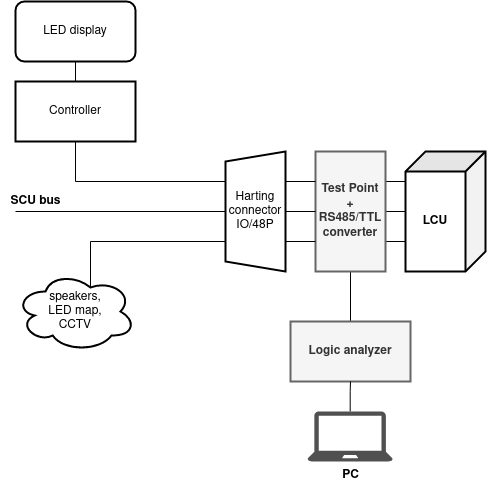

The diagram above was exported from draw.io. Its source (the exported page's mxGraphModel, read from the mxfile embedded in the PNG):
<mxGraphModel dx="820" dy="437" grid="1" gridSize="10" guides="1" tooltips="1" connect="1" arrows="1" fold="1" page="1" pageScale="1" pageWidth="850" pageHeight="1100" math="0" shadow="0">
  <root>
    <mxCell id="0" />
    <mxCell id="1" parent="0" />
    <mxCell id="2" style="edgeStyle=orthogonalEdgeStyle;rounded=0;orthogonalLoop=1;jettySize=auto;html=1;exitX=0.25;exitY=0;exitDx=0;exitDy=0;entryX=0.283;entryY=0.988;entryDx=0;entryDy=0;entryPerimeter=0;endArrow=none;endFill=0;" edge="1" source="6" target="7" parent="1">
      <mxGeometry relative="1" as="geometry" />
    </mxCell>
    <mxCell id="3" style="edgeStyle=orthogonalEdgeStyle;rounded=0;orthogonalLoop=1;jettySize=auto;html=1;exitX=1;exitY=0.5;exitDx=0;exitDy=0;endArrow=none;endFill=0;" edge="1" source="6" target="19" parent="1">
      <mxGeometry relative="1" as="geometry" />
    </mxCell>
    <mxCell id="4" style="edgeStyle=orthogonalEdgeStyle;rounded=0;orthogonalLoop=1;jettySize=auto;html=1;exitX=0.5;exitY=0;exitDx=0;exitDy=0;endArrow=none;endFill=0;" edge="1" source="6" target="7" parent="1">
      <mxGeometry relative="1" as="geometry" />
    </mxCell>
    <mxCell id="5" style="edgeStyle=orthogonalEdgeStyle;rounded=0;orthogonalLoop=1;jettySize=auto;html=1;exitX=0.75;exitY=0;exitDx=0;exitDy=0;endArrow=none;endFill=0;" edge="1" source="6" target="7" parent="1">
      <mxGeometry relative="1" as="geometry" />
    </mxCell>
    <mxCell id="6" value="&lt;div&gt;Test Point&lt;/div&gt;&lt;div&gt;+&lt;/div&gt;&lt;div&gt;RS485/TTL converter&lt;br&gt;&lt;/div&gt;" style="rounded=0;whiteSpace=wrap;html=1;direction=south;strokeWidth=2;fillColor=#f5f5f5;strokeColor=#666666;fontColor=#333333;fontStyle=1" vertex="1" parent="1">
      <mxGeometry x="390" y="170" width="70" height="120" as="geometry" />
    </mxCell>
    <mxCell id="7" value="&lt;b&gt;LCU&lt;/b&gt;" style="shape=cube;whiteSpace=wrap;html=1;boundedLbl=1;backgroundOutline=1;darkOpacity=0.05;darkOpacity2=0.1;direction=south;strokeWidth=2;" vertex="1" parent="1">
      <mxGeometry x="480" y="170" width="80" height="120" as="geometry" />
    </mxCell>
    <mxCell id="8" style="edgeStyle=orthogonalEdgeStyle;rounded=0;orthogonalLoop=1;jettySize=auto;html=1;exitX=0.75;exitY=1;exitDx=0;exitDy=0;entryX=0.25;entryY=1;entryDx=0;entryDy=0;endArrow=none;endFill=0;" edge="1" source="12" target="6" parent="1">
      <mxGeometry relative="1" as="geometry" />
    </mxCell>
    <mxCell id="9" style="edgeStyle=orthogonalEdgeStyle;rounded=0;orthogonalLoop=1;jettySize=auto;html=1;exitX=0.5;exitY=0;exitDx=0;exitDy=0;endArrow=none;endFill=0;" edge="1" source="12" parent="1">
      <mxGeometry relative="1" as="geometry">
        <mxPoint x="90" y="230" as="targetPoint" />
      </mxGeometry>
    </mxCell>
    <mxCell id="10" style="edgeStyle=orthogonalEdgeStyle;rounded=0;orthogonalLoop=1;jettySize=auto;html=1;exitX=0.5;exitY=1;exitDx=0;exitDy=0;entryX=0.5;entryY=1;entryDx=0;entryDy=0;endArrow=none;endFill=0;" edge="1" source="12" target="6" parent="1">
      <mxGeometry relative="1" as="geometry" />
    </mxCell>
    <mxCell id="11" style="edgeStyle=orthogonalEdgeStyle;rounded=0;orthogonalLoop=1;jettySize=auto;html=1;exitX=0.25;exitY=1;exitDx=0;exitDy=0;entryX=0.75;entryY=1;entryDx=0;entryDy=0;endArrow=none;endFill=0;" edge="1" source="12" target="6" parent="1">
      <mxGeometry relative="1" as="geometry" />
    </mxCell>
    <mxCell id="12" value="&lt;div&gt;Harting&lt;/div&gt;&lt;div&gt;connector&lt;/div&gt;&lt;div&gt;IO/48P&lt;br&gt;&lt;/div&gt;" style="shape=trapezoid;perimeter=trapezoidPerimeter;whiteSpace=wrap;html=1;fixedSize=1;direction=north;size=10;strokeWidth=2;" vertex="1" parent="1">
      <mxGeometry x="300" y="170" width="60" height="120" as="geometry" />
    </mxCell>
    <mxCell id="13" style="edgeStyle=orthogonalEdgeStyle;rounded=0;orthogonalLoop=1;jettySize=auto;html=1;exitX=0.5;exitY=0;exitDx=0;exitDy=0;entryX=0.5;entryY=1;entryDx=0;entryDy=0;endArrow=none;endFill=0;" edge="1" source="15" target="16" parent="1">
      <mxGeometry relative="1" as="geometry" />
    </mxCell>
    <mxCell id="14" style="edgeStyle=orthogonalEdgeStyle;rounded=0;orthogonalLoop=1;jettySize=auto;html=1;exitX=0.5;exitY=1;exitDx=0;exitDy=0;entryX=0.75;entryY=0;entryDx=0;entryDy=0;endArrow=none;endFill=0;" edge="1" source="15" target="12" parent="1">
      <mxGeometry relative="1" as="geometry" />
    </mxCell>
    <mxCell id="15" value="Controller" style="rounded=0;whiteSpace=wrap;html=1;strokeWidth=2;" vertex="1" parent="1">
      <mxGeometry x="90" y="100" width="120" height="60" as="geometry" />
    </mxCell>
    <mxCell id="16" value="LED display" style="rounded=1;whiteSpace=wrap;html=1;strokeWidth=2;" vertex="1" parent="1">
      <mxGeometry x="90" y="20" width="120" height="60" as="geometry" />
    </mxCell>
    <mxCell id="17" style="edgeStyle=orthogonalEdgeStyle;rounded=0;orthogonalLoop=1;jettySize=auto;html=1;exitX=0.625;exitY=0.2;exitDx=0;exitDy=0;exitPerimeter=0;entryX=0.25;entryY=0;entryDx=0;entryDy=0;endArrow=none;endFill=0;" edge="1" source="18" target="12" parent="1">
      <mxGeometry relative="1" as="geometry">
        <Array as="points">
          <mxPoint x="165" y="260" />
        </Array>
      </mxGeometry>
    </mxCell>
    <mxCell id="18" value="&lt;div&gt;speakers, &lt;br&gt;&lt;/div&gt;&lt;div&gt;LED map, &lt;br&gt;&lt;/div&gt;&lt;div&gt;CCTV&lt;br&gt;&lt;/div&gt;" style="ellipse;shape=cloud;whiteSpace=wrap;html=1;strokeWidth=2;" vertex="1" parent="1">
      <mxGeometry x="90" y="290" width="120" height="80" as="geometry" />
    </mxCell>
    <mxCell id="19" value="Logic analyzer" style="rounded=0;whiteSpace=wrap;html=1;strokeWidth=2;fillColor=#f5f5f5;strokeColor=#666666;fontColor=#333333;fontStyle=1" vertex="1" parent="1">
      <mxGeometry x="365" y="340" width="120" height="60" as="geometry" />
    </mxCell>
    <mxCell id="20" style="edgeStyle=orthogonalEdgeStyle;rounded=0;orthogonalLoop=1;jettySize=auto;html=1;entryX=0.5;entryY=1;entryDx=0;entryDy=0;endArrow=none;endFill=0;" edge="1" source="21" target="19" parent="1">
      <mxGeometry relative="1" as="geometry" />
    </mxCell>
    <mxCell id="21" value="PC" style="pointerEvents=1;shadow=0;dashed=0;html=1;strokeColor=none;fillColor=#505050;labelPosition=center;verticalLabelPosition=bottom;verticalAlign=top;outlineConnect=0;align=center;shape=mxgraph.office.devices.laptop;fontStyle=1" vertex="1" parent="1">
      <mxGeometry x="382" y="430" width="85.29" height="50" as="geometry" />
    </mxCell>
    <mxCell id="22" value="SCU bus" style="text;html=1;align=center;verticalAlign=middle;resizable=0;points=[];autosize=1;strokeColor=none;fillColor=none;fontStyle=1" vertex="1" parent="1">
      <mxGeometry x="75" y="210" width="70" height="20" as="geometry" />
    </mxCell>
  </root>
</mxGraphModel>